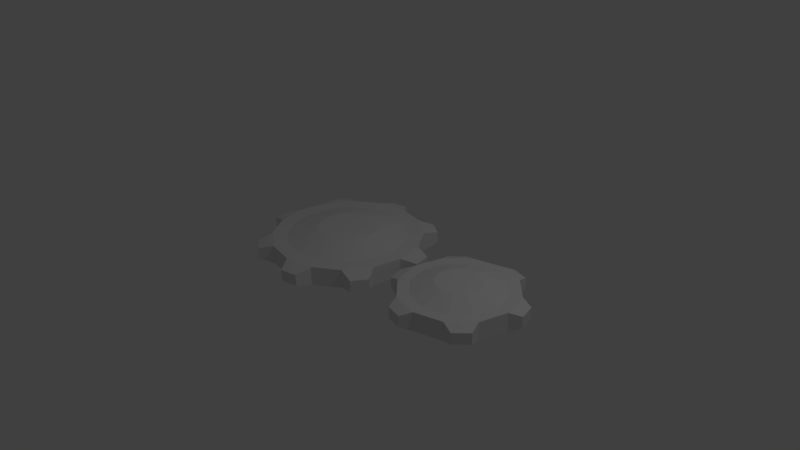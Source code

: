 # Source: TankagaCollect.blend  (saved by Blender 2.77.0; exported with 4.5.12 LTS)
import bpy
from mathutils import Matrix  # noqa: F401  (used for matrix-valued properties, if any)

bpy.ops.wm.read_factory_settings(use_empty=True)
scene = bpy.context.scene
scene.name = 'Scene'

# ---- collections
col_collection_1 = bpy.data.collections.new('Collection 1'); scene.collection.children.link(col_collection_1)

# ---- materials (node trees are filled in below, after node groups)
mat_material = bpy.data.materials.new('Material')
mat_material.alpha_threshold = 0.0
mat_material.use_transparent_shadow = False
mat_material.roughness = 0.5
mat_material.line_color = (0.0, 0.0, 0.0, 1.0)

# ---- material node trees

# ---- world
world_world = bpy.data.worlds.new('World'); scene.world = world_world
world_world.color = (0.05088, 0.05088, 0.05088)
world_world.use_sun_shadow = False
world_world.sun_shadow_jitter_overblur = 0.0
world_world.cycles.sampling_method = 'MANUAL'

# ---- cameras
cam_camera = bpy.data.cameras.new('Camera')
cam_camera.clip_end = 100.0
cam_camera.lens = 35.0
cam_camera.sensor_width = 32.0
cam_camera.sensor_height = 18.0
cam_camera.ortho_scale = 7.314
cam_camera.dof.focus_distance = 0.0
cam_camera.dof.aperture_fstop = 128.0

# ---- lights
light_lamp = bpy.data.lights.new('Lamp', 'POINT')
light_lamp.transmission_factor = 0.0
light_lamp.cutoff_distance = 30.0
light_lamp.energy = 100.0
light_lamp.shadow_buffer_clip_start = 1.001
light_lamp.shadow_soft_size = 0.1
light_lamp.shadow_maximum_resolution = 0.006
light_lamp.use_absolute_resolution = True

# ---- meshes
me_cube = bpy.data.meshes.new('Cube')
me_cube.from_pydata([(0.0, 1.0, -0.125), (0.0, 1.0, 0.125), (0.3827, 0.9239, -0.125), (0.3827, 0.9239, 0.125), (0.7071, 0.7071, -0.125), (0.7071, 0.7071, 0.125), (0.9239, 0.3827, -0.125), (0.9239, 0.3827, 0.125), (1.0, -4.371e-08, -0.125), (1.0, -4.371e-08, 0.125), (0.9239, -0.3827, -0.125), (0.9239, -0.3827, 0.125), (0.7071, -0.7071, -0.125), (0.7071, -0.7071, 0.125), (0.3827, -0.9239, -0.125), (0.3827, -0.9239, 0.125), (1.51e-07, -1.0, -0.125), (1.51e-07, -1.0, 0.125), (-0.3827, -0.9239, -0.125), (-0.3827, -0.9239, 0.125), (-0.7071, -0.7071, -0.125), (-0.7071, -0.7071, 0.125), (-0.9239, -0.3827, -0.125), (-0.9239, -0.3827, 0.125), (-1.0, 1.192e-08, -0.125), (-1.0, 1.192e-08, 0.125), (-0.9239, 0.3827, -0.125), (-0.9239, 0.3827, 0.125), (-0.7071, 0.7071, -0.125), (-0.7071, 0.7071, 0.125), (-0.3827, 0.9239, -0.125), (-0.3827, 0.9239, 0.125), (-0.1148, 1.177, -0.075), (-0.1148, 1.177, 0.075), (0.5565, 1.044, 0.075), (0.5565, 1.044, -0.075), (0.7512, 0.9136, -0.075), (0.7512, 0.9136, 0.075), (1.131, 0.3444, 0.075), (1.131, 0.3444, -0.075), (1.177, 0.1148, -0.075), (1.177, 0.1148, 0.075), (1.044, -0.5565, 0.075), (1.044, -0.5565, -0.075), (0.9136, -0.7512, -0.075), (0.9136, -0.7512, 0.075), (0.3444, -1.131, 0.075), (0.3444, -1.131, -0.075), (0.1148, -1.177, -0.075), (0.1148, -1.177, 0.075), (-0.5565, -1.044, 0.075), (-0.5565, -1.044, -0.075), (-0.7512, -0.9136, -0.075), (-0.7512, -0.9136, 0.075), (-1.131, -0.3444, 0.075), (-1.131, -0.3444, -0.075), (-1.177, -0.1148, -0.075), (-1.177, -0.1148, 0.075), (-1.044, 0.5565, 0.075), (-1.044, 0.5565, -0.075), (-0.9136, 0.7512, -0.075), (-0.9136, 0.7512, 0.075), (-0.3444, 1.131, 0.075), (-0.3444, 1.131, -0.075), (2.0, 0.75, -0.125), (2.0, 0.75, 0.125), (2.375, 0.6495, -0.125), (2.375, 0.6495, 0.125), (2.65, 0.375, -0.125), (2.65, 0.375, 0.125), (2.75, -3.278e-08, -0.125), (2.75, -3.278e-08, 0.125), (2.65, -0.375, -0.125), (2.65, -0.375, 0.125), (2.375, -0.6495, -0.125), (2.375, -0.6495, 0.125), (2.0, -0.75, -0.125), (2.0, -0.75, 0.125), (1.625, -0.6495, -0.125), (1.625, -0.6495, 0.125), (1.35, -0.375, -0.125), (1.35, -0.375, 0.125), (1.25, -3.487e-07, -0.125), (1.25, -3.487e-07, 0.125), (1.35, 0.375, -0.125), (1.35, 0.375, 0.125), (1.625, 0.6495, -0.125), (1.625, 0.6495, 0.125), (2.112, 0.8699, -0.075), (2.338, 0.8096, -0.075), (2.338, 0.8096, 0.075), (2.112, 0.8699, 0.075), (2.81, 0.3375, 0.075), (2.81, 0.3375, -0.075), (2.87, 0.1125, -0.075), (2.87, 0.1125, 0.075), (2.697, -0.5324, 0.075), (2.697, -0.5324, -0.075), (2.532, -0.6971, -0.075), (2.532, -0.6971, 0.075), (1.888, -0.8699, 0.075), (1.888, -0.8699, -0.075), (1.663, -0.8096, -0.075), (1.663, -0.8096, 0.075), (1.19, -0.3375, 0.075), (1.19, -0.3375, -0.075), (1.13, -0.1125, -0.075), (1.13, -0.1125, 0.075), (1.303, 0.5324, 0.075), (1.303, 0.5324, -0.075), (1.468, 0.6971, -0.075), (1.468, 0.6971, 0.075), (2.3, 0.5196, 0.125), (2.0, 0.6, 0.125), (2.52, 0.3, 0.125), (2.6, -4.908e-08, 0.125), (2.52, -0.3, 0.125), (2.3, -0.5196, 0.125), (2.0, -0.6, 0.125), (1.7, -0.5196, 0.125), (1.48, -0.3, 0.125), (1.4, -3.018e-07, 0.125), (1.48, 0.3, 0.125), (1.7, 0.5196, 0.125), (2.15, 0.2598, 0.225), (2.0, 0.3, 0.225), (2.26, 0.15, 0.225), (2.3, -7.918e-08, 0.225), (2.26, -0.15, 0.225), (2.15, -0.2598, 0.225), (2.0, -0.3, 0.225), (1.85, -0.2598, 0.225), (1.74, -0.15, 0.225), (1.7, -2.055e-07, 0.225), (1.74, 0.15, 0.225), (1.85, 0.2598, 0.225), (0.3061, 0.7391, 0.125), (1.267e-08, 0.8, 0.125), (0.5657, 0.5657, 0.125), (0.7391, 0.3061, 0.125), (0.8, -3.422e-08, 0.125), (0.7391, -0.3061, 0.125), (0.5657, -0.5657, 0.125), (0.3061, -0.7391, 0.125), (1.335e-07, -0.8, 0.125), (-0.3061, -0.7391, 0.125), (-0.5657, -0.5657, 0.125), (-0.7391, -0.3061, 0.125), (-0.8, 1.028e-08, 0.125), (-0.7391, 0.3061, 0.125), (-0.5657, 0.5657, 0.125), (-0.3061, 0.7391, 0.125), (0.1531, 0.3696, 0.225), (5.104e-08, 0.4, 0.225), (0.2828, 0.2828, 0.225), (0.3696, 0.1531, 0.225), (0.4, -2.456e-08, 0.225), (0.3696, -0.1531, 0.225), (0.2828, -0.2828, 0.225), (0.1531, -0.3696, 0.225), (1.114e-07, -0.4, 0.225), (-0.1531, -0.3696, 0.225), (-0.2828, -0.2828, 0.225), (-0.3696, -0.1531, 0.225), (-0.4, -2.308e-09, 0.225), (-0.3696, 0.1531, 0.225), (-0.2828, 0.2828, 0.225), (-0.1531, 0.3696, 0.225)], [], [(0, 1, 3, 2), (26, 27, 58, 59), (4, 5, 7, 6), (14, 15, 46, 47), (8, 9, 11, 10), (30, 31, 62, 63), (12, 13, 15, 14), (1, 0, 32, 33), (16, 17, 19, 18), (7, 9, 41, 38), (20, 21, 23, 22), (23, 25, 57, 54), (24, 25, 27, 26), (11, 13, 45, 42), (5, 3, 136, 138), (28, 29, 31, 30), (27, 29, 61, 58), (0, 2, 4, 6, 8, 10, 12, 14, 16, 18, 20, 22, 24, 26, 28, 30), (35, 34, 37, 36), (39, 38, 41, 40), (43, 42, 45, 44), (47, 46, 49, 48), (51, 50, 53, 52), (55, 54, 57, 56), (59, 58, 61, 60), (63, 62, 33, 32), (21, 20, 52, 53), (10, 11, 42, 43), (5, 4, 36, 37), (17, 16, 48, 49), (24, 22, 55, 56), (8, 6, 39, 40), (20, 18, 51, 52), (4, 2, 35, 36), (31, 1, 33, 62), (19, 21, 53, 50), (3, 5, 37, 34), (15, 17, 49, 46), (29, 28, 60, 61), (22, 23, 54, 55), (18, 19, 50, 51), (13, 12, 44, 45), (25, 24, 56, 57), (6, 7, 38, 39), (9, 8, 40, 41), (2, 3, 34, 35), (0, 30, 63, 32), (16, 14, 47, 48), (28, 26, 59, 60), (12, 10, 43, 44), (77, 79, 103, 100), (66, 67, 69, 68), (79, 78, 102, 103), (70, 71, 73, 72), (75, 74, 98, 99), (74, 75, 77, 76), (85, 87, 111, 108), (78, 79, 81, 80), (87, 86, 110, 111), (82, 83, 85, 84), (85, 83, 121, 122), (83, 82, 106, 107), (86, 87, 65, 64), (64, 66, 68, 70, 72, 74, 76, 78, 80, 82, 84, 86), (88, 91, 90, 89), (93, 92, 95, 94), (97, 96, 99, 98), (101, 100, 103, 102), (105, 104, 107, 106), (109, 108, 111, 110), (81, 83, 107, 104), (67, 66, 89, 90), (71, 70, 94, 95), (86, 84, 109, 110), (69, 71, 95, 92), (73, 75, 99, 96), (78, 76, 101, 102), (82, 80, 105, 106), (64, 65, 91, 88), (80, 81, 104, 105), (84, 85, 108, 109), (70, 68, 93, 94), (74, 72, 97, 98), (72, 73, 96, 97), (76, 77, 100, 101), (65, 67, 90, 91), (66, 64, 88, 89), (68, 69, 92, 93), (120, 119, 131, 132), (77, 75, 117, 118), (69, 67, 112, 114), (87, 85, 122, 123), (79, 77, 118, 119), (71, 69, 114, 115), (65, 87, 123, 113), (67, 65, 113, 112), (81, 79, 119, 120), (73, 71, 115, 116), (83, 81, 120, 121), (75, 73, 116, 117), (124, 125, 135, 134, 133, 132, 131, 130, 129, 128, 127, 126), (112, 113, 125, 124), (118, 117, 129, 130), (123, 122, 134, 135), (116, 115, 127, 128), (121, 120, 132, 133), (114, 112, 124, 126), (119, 118, 130, 131), (113, 123, 135, 125), (117, 116, 128, 129), (122, 121, 133, 134), (115, 114, 126, 127), (148, 147, 163, 164), (31, 29, 150, 151), (23, 21, 146, 147), (27, 25, 148, 149), (15, 13, 142, 143), (19, 17, 144, 145), (7, 5, 138, 139), (11, 9, 140, 141), (1, 31, 151, 137), (25, 23, 147, 148), (29, 27, 149, 150), (3, 1, 137, 136), (17, 15, 143, 144), (21, 19, 145, 146), (9, 7, 139, 140), (13, 11, 141, 142), (152, 153, 167, 166, 165, 164, 163, 162, 161, 160, 159, 158, 157, 156, 155, 154), (142, 141, 157, 158), (141, 140, 156, 157), (147, 146, 162, 163), (137, 151, 167, 153), (140, 139, 155, 156), (146, 145, 161, 162), (145, 144, 160, 161), (151, 150, 166, 167), (139, 138, 154, 155), (144, 143, 159, 160), (150, 149, 165, 166), (149, 148, 164, 165), (138, 136, 152, 154), (136, 137, 153, 152), (143, 142, 158, 159)])
me_cube.materials.append(mat_material)
me_cube.use_remesh_preserve_volume = False
me_cube.use_remesh_preserve_attributes = False
me_cube.use_mirror_vertex_groups = False
me_cube.update()
arm_armature = bpy.data.armatures.new('Armature')  # bones are not reproduced

# ---- objects
ob_armature = bpy.data.objects.new('Armature', arm_armature)
ob_cube = bpy.data.objects.new('Cube', me_cube)
ob_lamp = bpy.data.objects.new('Lamp', light_lamp)
ob_camera = bpy.data.objects.new('Camera', cam_camera)

# ---- transforms, parenting, visibility, modifiers, constraints
ob_armature.location = (-0.5, 0.0, 0.0)
ob_armature.lineart.crease_threshold = 0.0
ob_cube.parent = ob_armature
ob_cube.location = (0.0, 0.0, 0.0)
ob_cube.lock_rotations_4d = False
ob_cube.empty_display_type = 'ARROWS'
ob_cube.lineart.crease_threshold = 0.0
_vg = ob_cube.vertex_groups.new(name='Base')
_vg = ob_cube.vertex_groups.new(name='Gear1')
_vg.add([0, 1, 2, 3, 4, 5, 6, 7, 8, 9, 10, 11, 12, 13, 14, 15, 16, 17, 18, 19, 20, 21, 22, 23, 24, 25, 26, 27, 28, 29, 30, 31, 32, 33, 34, 35, 36, 37, 38, 39, 40, 41, 42, 43, 44, 45, 46, 47, 48, 49, 50, 51, 52, 53, 54, 55, 56, 57, 58, 59, 60, 61, 62, 63, 136, 137, 138, 139, 140, 141, 142, 143, 144, 145, 146, 147, 148, 149, 150, 151, 152, 153, 154, 155, 156, 157, 158, 159, 160, 161, 162, 163, 164, 165, 166, 167], 1.0, 'REPLACE')
_vg = ob_cube.vertex_groups.new(name='Gear2')
_vg.add([64, 65, 66, 67, 68, 69, 70, 71, 72, 73, 74, 75, 76, 77, 78, 79, 80, 81, 82, 83, 84, 85, 86, 87, 88, 89, 90, 91, 92, 93, 94, 95, 96, 97, 98, 99, 100, 101, 102, 103, 104, 105, 106, 107, 108, 109, 110, 111, 112, 113, 114, 115, 116, 117, 118, 119, 120, 121, 122, 123, 124, 125, 126, 127, 128, 129, 130, 131, 132, 133, 134, 135], 1.0, 'REPLACE')
_m = ob_cube.modifiers.new('Armature', 'ARMATURE')
_m.object = ob_armature
ob_lamp.location = (4.076, 1.005, 5.904)
ob_lamp.rotation_euler = (0.6503, 0.05522, 1.866)
ob_lamp.lock_rotations_4d = False
ob_lamp.empty_display_type = 'ARROWS'
ob_lamp.color = (0.0, 0.0, 0.0, 0.0)
ob_lamp.lineart.crease_threshold = 0.0
ob_camera.location = (7.481, -6.508, 5.344)
ob_camera.rotation_euler = (1.109, 0.01082, 0.8149)
ob_camera.lock_rotations_4d = False
ob_camera.empty_display_type = 'ARROWS'
ob_camera.color = (0.0, 0.0, 0.0, 0.0)
ob_camera.display_type = 'WIRE'
ob_camera.lineart.crease_threshold = 0.0

# ---- collection membership
col_collection_1.objects.link(ob_armature)
col_collection_1.objects.link(ob_cube)
col_collection_1.objects.link(ob_lamp)
col_collection_1.objects.link(ob_camera)

# ---- scene / render settings (as saved in the file)
scene.camera = ob_camera
scene.frame_start = 1; scene.frame_end = 80; scene.frame_set(1)
scene.render.engine = 'BLENDER_EEVEE_NEXT'
scene.render.resolution_percentage = 50
scene.render.dither_intensity = 0.0
scene.cycles.use_denoising = False
scene.cycles.samples = 128
scene.cycles.sampling_pattern = 'TABULATED_SOBOL'
scene.cycles.light_sampling_threshold = 0.0
scene.cycles.use_adaptive_sampling = False
scene.cycles.use_light_tree = False
scene.cycles.blur_glossy = 0.0
scene.cycles.sample_clamp_indirect = 0.0
scene.view_settings.view_transform = 'Standard'
bpy.context.view_layer.update()
